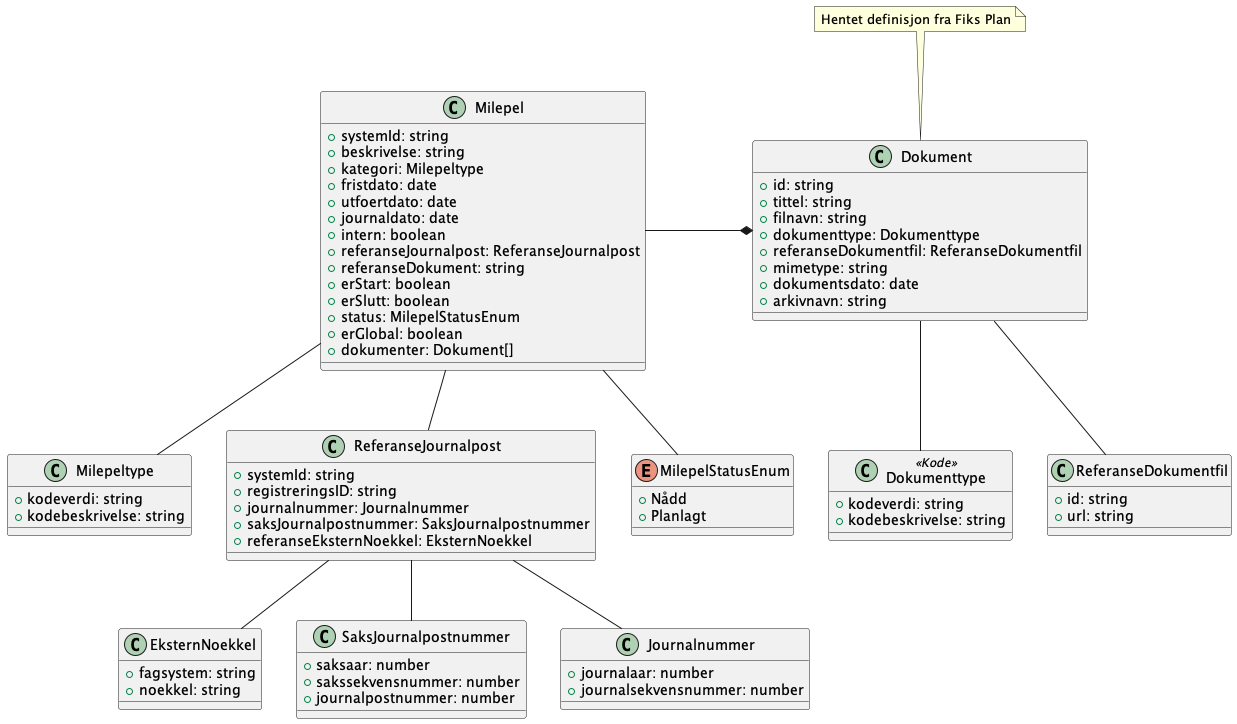

The diagram above was rendered by PlantUML. Its source (embedded in the PNG):
@startuml

class Milepel {
    +systemId: string
    +beskrivelse: string
    +kategori: Milepeltype
    +fristdato: date
    +utfoertdato: date
    +journaldato: date
    +intern: boolean
    +referanseJournalpost: ReferanseJournalpost
    +referanseDokument: string
    +erStart: boolean
    +erSlutt: boolean
    +status: MilepelStatusEnum
    +erGlobal: boolean
    +dokumenter: Dokument[]
}

Milepel -- Milepeltype

class Milepeltype {
    +kodeverdi: string
    +kodebeskrivelse: string
}

Milepel -- ReferanseJournalpost

class ReferanseJournalpost {
    +systemId: string
    +registreringsID: string
    +journalnummer: Journalnummer
    +saksJournalpostnummer: SaksJournalpostnummer
    +referanseEksternNoekkel: EksternNoekkel
}

Milepel -- MilepelStatusEnum
Milepel -* Dokument
ReferanseJournalpost -- EksternNoekkel
ReferanseJournalpost -- SaksJournalpostnummer
ReferanseJournalpost -- Journalnummer

class SaksJournalpostnummer {
    +saksaar: number
    +sakssekvensnummer: number
    +journalpostnummer: number
}

class Journalnummer {
    +journalaar: number
    +journalsekvensnummer: number
}

class EksternNoekkel {
    +fagsystem: string
    +noekkel: string
}

enum MilepelStatusEnum {
    +Nådd
    +Planlagt
}


class Dokument {
    +id: string
    +tittel: string
    +filnavn: string
    +dokumenttype: Dokumenttype
    +referanseDokumentfil: ReferanseDokumentfil
    +mimetype: string
    +dokumentsdato: date
    +arkivnavn: string
}

note top of Dokument : Hentet definisjon fra Fiks Plan

Dokument -- Dokumenttype
Dokument -- ReferanseDokumentfil

class Dokumenttype <<Kode>> {
    +kodeverdi: string
    +kodebeskrivelse: string
}

class ReferanseDokumentfil {
    +id: string
    +url: string
}


@enduml